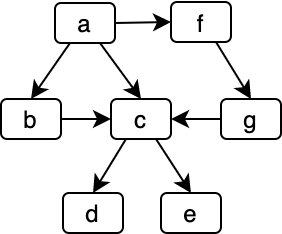

The diagram above was exported from draw.io. Its source (the exported page's mxGraphModel, read from the mxfile embedded in the PNG):
<mxGraphModel dx="1215" dy="487" grid="0" gridSize="10" guides="1" tooltips="1" connect="1" arrows="1" fold="1" page="0" pageScale="1" pageWidth="850" pageHeight="1100" math="0" shadow="0">
  <root>
    <mxCell id="0" />
    <mxCell id="1" parent="0" />
    <mxCell id="2" value="a" style="rounded=1;whiteSpace=wrap;html=1;" vertex="1" parent="1">
      <mxGeometry x="1027" y="759" width="30" height="20" as="geometry" />
    </mxCell>
    <mxCell id="3" value="c" style="rounded=1;whiteSpace=wrap;html=1;" vertex="1" parent="1">
      <mxGeometry x="1055" y="807" width="30" height="20" as="geometry" />
    </mxCell>
    <mxCell id="4" value="d" style="rounded=1;whiteSpace=wrap;html=1;" vertex="1" parent="1">
      <mxGeometry x="1031" y="854" width="30" height="20" as="geometry" />
    </mxCell>
    <mxCell id="5" value="e" style="rounded=1;whiteSpace=wrap;html=1;" vertex="1" parent="1">
      <mxGeometry x="1080" y="854" width="30" height="20" as="geometry" />
    </mxCell>
    <mxCell id="6" value="" style="endArrow=classic;html=1;exitX=0.75;exitY=1;exitDx=0;exitDy=0;entryX=0.5;entryY=0;entryDx=0;entryDy=0;" edge="1" source="2" target="3" parent="1">
      <mxGeometry width="50" height="50" relative="1" as="geometry">
        <mxPoint x="1014.5" y="789" as="sourcePoint" />
        <mxPoint x="992" y="818" as="targetPoint" />
      </mxGeometry>
    </mxCell>
    <mxCell id="7" value="" style="endArrow=classic;html=1;exitX=0.75;exitY=1;exitDx=0;exitDy=0;entryX=0.5;entryY=0;entryDx=0;entryDy=0;" edge="1" source="3" target="5" parent="1">
      <mxGeometry width="50" height="50" relative="1" as="geometry">
        <mxPoint x="1052.5" y="790" as="sourcePoint" />
        <mxPoint x="1075" y="819" as="targetPoint" />
      </mxGeometry>
    </mxCell>
    <mxCell id="8" value="" style="endArrow=classic;html=1;exitX=0.25;exitY=1;exitDx=0;exitDy=0;entryX=0.5;entryY=0;entryDx=0;entryDy=0;" edge="1" source="3" target="4" parent="1">
      <mxGeometry width="50" height="50" relative="1" as="geometry">
        <mxPoint x="1082.5" y="839" as="sourcePoint" />
        <mxPoint x="1105" y="862" as="targetPoint" />
      </mxGeometry>
    </mxCell>
    <mxCell id="9" style="edgeStyle=orthogonalEdgeStyle;rounded=0;orthogonalLoop=1;jettySize=auto;html=1;exitX=1;exitY=0.5;exitDx=0;exitDy=0;entryX=0;entryY=0.5;entryDx=0;entryDy=0;strokeWidth=1;fontSize=10;" edge="1" source="10" target="3" parent="1">
      <mxGeometry relative="1" as="geometry" />
    </mxCell>
    <mxCell id="10" value="b" style="rounded=1;whiteSpace=wrap;html=1;" vertex="1" parent="1">
      <mxGeometry x="1000" y="807" width="30" height="20" as="geometry" />
    </mxCell>
    <mxCell id="11" value="" style="endArrow=classic;html=1;exitX=0.25;exitY=1;exitDx=0;exitDy=0;entryX=0.5;entryY=0;entryDx=0;entryDy=0;" edge="1" source="2" target="10" parent="1">
      <mxGeometry width="50" height="50" relative="1" as="geometry">
        <mxPoint x="1059.5" y="789" as="sourcePoint" />
        <mxPoint x="1075" y="817" as="targetPoint" />
      </mxGeometry>
    </mxCell>
    <mxCell id="12" value="f" style="rounded=1;whiteSpace=wrap;html=1;" vertex="1" parent="1">
      <mxGeometry x="1085" y="758.5" width="30" height="20" as="geometry" />
    </mxCell>
    <mxCell id="13" style="edgeStyle=orthogonalEdgeStyle;rounded=0;orthogonalLoop=1;jettySize=auto;html=1;exitX=0;exitY=0.5;exitDx=0;exitDy=0;entryX=1;entryY=0.5;entryDx=0;entryDy=0;" edge="1" source="14" target="3" parent="1">
      <mxGeometry relative="1" as="geometry" />
    </mxCell>
    <mxCell id="14" value="g" style="rounded=1;whiteSpace=wrap;html=1;" vertex="1" parent="1">
      <mxGeometry x="1110" y="807" width="30" height="20" as="geometry" />
    </mxCell>
    <mxCell id="15" value="" style="endArrow=classic;html=1;exitX=1;exitY=0.5;exitDx=0;exitDy=0;entryX=0;entryY=0.5;entryDx=0;entryDy=0;" edge="1" source="2" target="12" parent="1">
      <mxGeometry width="50" height="50" relative="1" as="geometry">
        <mxPoint x="1064.5" y="774.5" as="sourcePoint" />
        <mxPoint x="1085" y="802.5" as="targetPoint" />
      </mxGeometry>
    </mxCell>
    <mxCell id="16" value="" style="endArrow=classic;html=1;exitX=0.75;exitY=1;exitDx=0;exitDy=0;entryX=0.5;entryY=0;entryDx=0;entryDy=0;" edge="1" source="12" target="14" parent="1">
      <mxGeometry width="50" height="50" relative="1" as="geometry">
        <mxPoint x="1129" y="779" as="sourcePoint" />
        <mxPoint x="1157" y="778.5" as="targetPoint" />
      </mxGeometry>
    </mxCell>
  </root>
</mxGraphModel>